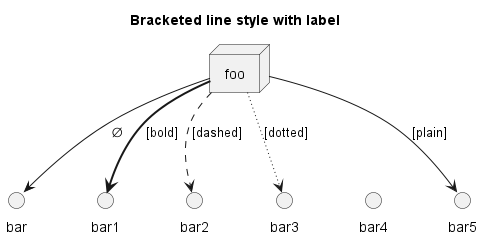

The diagram above was rendered by PlantUML. Its source (embedded in the PNG):
@startuml
title Bracketed line style with label
node foo
foo --> bar          : ∅
foo -[bold]-> bar1   : [bold]
foo -[dashed]-> bar2 : [dashed]
foo -[dotted]-> bar3 : [dotted]
foo -[hidden]-> bar4 : [hidden]
foo -[plain]-> bar5  : [plain]
@enduml